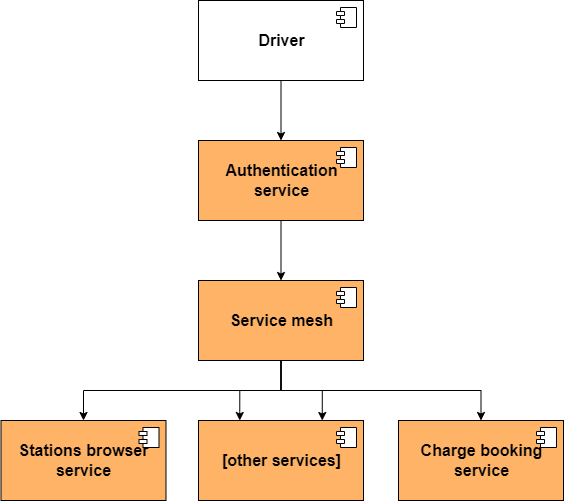

The diagram above was exported from draw.io. Its source (the exported page's mxGraphModel, read from the mxfile embedded in the PNG):
<mxGraphModel dx="1422" dy="697" grid="1" gridSize="10" guides="1" tooltips="1" connect="1" arrows="1" fold="1" page="1" pageScale="1" pageWidth="850" pageHeight="1100" math="0" shadow="0">
  <root>
    <mxCell id="0" />
    <mxCell id="1" parent="0" />
    <mxCell id="xTPQx8ToeZUkAQkw6Id3-6" value="&lt;b style=&quot;font-size: 16px;&quot;&gt;Stations browser&lt;br style=&quot;font-size: 16px;&quot;&gt;service&lt;/b&gt;" style="html=1;dropTarget=0;fontSize=16;fillColor=#FFB366;" vertex="1" parent="1">
      <mxGeometry x="152.5" y="530" width="165" height="80" as="geometry" />
    </mxCell>
    <mxCell id="xTPQx8ToeZUkAQkw6Id3-7" value="" style="shape=module;jettyWidth=8;jettyHeight=4;fontSize=16;" vertex="1" parent="xTPQx8ToeZUkAQkw6Id3-6">
      <mxGeometry x="1" width="20" height="20" relative="1" as="geometry">
        <mxPoint x="-27" y="7" as="offset" />
      </mxGeometry>
    </mxCell>
    <mxCell id="xTPQx8ToeZUkAQkw6Id3-8" value="&lt;b&gt;[other services]&lt;/b&gt;" style="html=1;dropTarget=0;fontSize=16;fillColor=#FFB366;" vertex="1" parent="1">
      <mxGeometry x="350" y="530" width="165" height="80" as="geometry" />
    </mxCell>
    <mxCell id="xTPQx8ToeZUkAQkw6Id3-9" value="" style="shape=module;jettyWidth=8;jettyHeight=4;fontSize=16;" vertex="1" parent="xTPQx8ToeZUkAQkw6Id3-8">
      <mxGeometry x="1" width="20" height="20" relative="1" as="geometry">
        <mxPoint x="-27" y="7" as="offset" />
      </mxGeometry>
    </mxCell>
    <mxCell id="xTPQx8ToeZUkAQkw6Id3-12" style="edgeStyle=orthogonalEdgeStyle;rounded=0;orthogonalLoop=1;jettySize=auto;html=1;exitX=0.5;exitY=1;exitDx=0;exitDy=0;entryX=0.5;entryY=0;entryDx=0;entryDy=0;fontSize=16;" edge="1" parent="1" source="xTPQx8ToeZUkAQkw6Id3-10" target="xTPQx8ToeZUkAQkw6Id3-6">
      <mxGeometry relative="1" as="geometry" />
    </mxCell>
    <mxCell id="xTPQx8ToeZUkAQkw6Id3-17" style="edgeStyle=orthogonalEdgeStyle;rounded=0;orthogonalLoop=1;jettySize=auto;html=1;exitX=0.5;exitY=1;exitDx=0;exitDy=0;entryX=0.5;entryY=0;entryDx=0;entryDy=0;fontSize=16;" edge="1" parent="1" source="xTPQx8ToeZUkAQkw6Id3-10" target="xTPQx8ToeZUkAQkw6Id3-15">
      <mxGeometry relative="1" as="geometry" />
    </mxCell>
    <mxCell id="xTPQx8ToeZUkAQkw6Id3-18" style="edgeStyle=orthogonalEdgeStyle;rounded=0;orthogonalLoop=1;jettySize=auto;html=1;exitX=0.5;exitY=1;exitDx=0;exitDy=0;entryX=0.25;entryY=0;entryDx=0;entryDy=0;fontSize=16;" edge="1" parent="1" source="xTPQx8ToeZUkAQkw6Id3-10" target="xTPQx8ToeZUkAQkw6Id3-8">
      <mxGeometry relative="1" as="geometry" />
    </mxCell>
    <mxCell id="xTPQx8ToeZUkAQkw6Id3-19" style="edgeStyle=orthogonalEdgeStyle;rounded=0;orthogonalLoop=1;jettySize=auto;html=1;exitX=0.5;exitY=1;exitDx=0;exitDy=0;entryX=0.75;entryY=0;entryDx=0;entryDy=0;fontSize=16;" edge="1" parent="1" source="xTPQx8ToeZUkAQkw6Id3-10" target="xTPQx8ToeZUkAQkw6Id3-8">
      <mxGeometry relative="1" as="geometry" />
    </mxCell>
    <mxCell id="xTPQx8ToeZUkAQkw6Id3-10" value="&lt;b style=&quot;font-size: 16px;&quot;&gt;Service mesh&lt;/b&gt;" style="html=1;dropTarget=0;fontSize=16;fillColor=#FFB366;" vertex="1" parent="1">
      <mxGeometry x="350" y="390" width="165" height="80" as="geometry" />
    </mxCell>
    <mxCell id="xTPQx8ToeZUkAQkw6Id3-11" value="" style="shape=module;jettyWidth=8;jettyHeight=4;fontSize=16;" vertex="1" parent="xTPQx8ToeZUkAQkw6Id3-10">
      <mxGeometry x="1" width="20" height="20" relative="1" as="geometry">
        <mxPoint x="-27" y="7" as="offset" />
      </mxGeometry>
    </mxCell>
    <mxCell id="xTPQx8ToeZUkAQkw6Id3-20" style="edgeStyle=orthogonalEdgeStyle;rounded=0;orthogonalLoop=1;jettySize=auto;html=1;exitX=0.5;exitY=1;exitDx=0;exitDy=0;entryX=0.5;entryY=0;entryDx=0;entryDy=0;fontSize=16;" edge="1" parent="1" source="xTPQx8ToeZUkAQkw6Id3-13" target="xTPQx8ToeZUkAQkw6Id3-10">
      <mxGeometry relative="1" as="geometry" />
    </mxCell>
    <mxCell id="xTPQx8ToeZUkAQkw6Id3-15" value="&lt;b style=&quot;font-size: 16px;&quot;&gt;Charge booking&lt;br style=&quot;font-size: 16px;&quot;&gt;service&lt;/b&gt;" style="html=1;dropTarget=0;fontSize=16;fillColor=#FFB366;" vertex="1" parent="1">
      <mxGeometry x="550" y="530" width="165" height="80" as="geometry" />
    </mxCell>
    <mxCell id="xTPQx8ToeZUkAQkw6Id3-16" value="" style="shape=module;jettyWidth=8;jettyHeight=4;fontSize=16;" vertex="1" parent="xTPQx8ToeZUkAQkw6Id3-15">
      <mxGeometry x="1" width="20" height="20" relative="1" as="geometry">
        <mxPoint x="-27" y="7" as="offset" />
      </mxGeometry>
    </mxCell>
    <mxCell id="xTPQx8ToeZUkAQkw6Id3-23" style="edgeStyle=orthogonalEdgeStyle;rounded=0;orthogonalLoop=1;jettySize=auto;html=1;exitX=0.5;exitY=1;exitDx=0;exitDy=0;entryX=0.5;entryY=0;entryDx=0;entryDy=0;fontSize=16;" edge="1" parent="1" source="xTPQx8ToeZUkAQkw6Id3-21" target="xTPQx8ToeZUkAQkw6Id3-13">
      <mxGeometry relative="1" as="geometry" />
    </mxCell>
    <mxCell id="xTPQx8ToeZUkAQkw6Id3-21" value="&lt;b style=&quot;font-size: 16px;&quot;&gt;Driver&lt;/b&gt;" style="html=1;dropTarget=0;fontSize=16;" vertex="1" parent="1">
      <mxGeometry x="350" y="110" width="165" height="80" as="geometry" />
    </mxCell>
    <mxCell id="xTPQx8ToeZUkAQkw6Id3-22" value="" style="shape=module;jettyWidth=8;jettyHeight=4;fontSize=16;" vertex="1" parent="xTPQx8ToeZUkAQkw6Id3-21">
      <mxGeometry x="1" width="20" height="20" relative="1" as="geometry">
        <mxPoint x="-27" y="7" as="offset" />
      </mxGeometry>
    </mxCell>
    <mxCell id="xTPQx8ToeZUkAQkw6Id3-13" value="&lt;b style=&quot;font-size: 16px;&quot;&gt;Authentication&lt;br&gt;service&lt;/b&gt;" style="html=1;dropTarget=0;fontSize=16;fillColor=#FFB366;" vertex="1" parent="1">
      <mxGeometry x="350" y="250" width="165" height="80" as="geometry" />
    </mxCell>
    <mxCell id="xTPQx8ToeZUkAQkw6Id3-14" value="" style="shape=module;jettyWidth=8;jettyHeight=4;fontSize=16;" vertex="1" parent="xTPQx8ToeZUkAQkw6Id3-13">
      <mxGeometry x="1" width="20" height="20" relative="1" as="geometry">
        <mxPoint x="-27" y="7" as="offset" />
      </mxGeometry>
    </mxCell>
  </root>
</mxGraphModel>